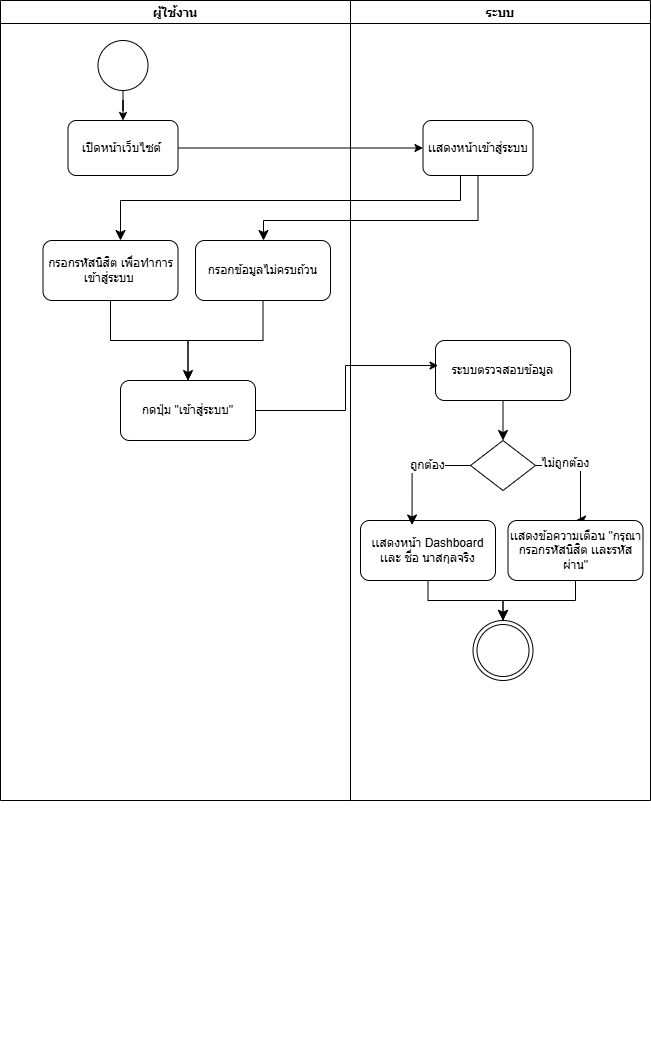

The diagram above was exported from draw.io. Its source (the exported page's mxGraphModel, read from the mxfile embedded in the PNG):
<mxGraphModel dx="1452" dy="677" grid="1" gridSize="10" guides="1" tooltips="1" connect="1" arrows="1" fold="1" page="1" pageScale="1" pageWidth="827" pageHeight="1169" math="0" shadow="0">
  <root>
    <mxCell id="DwdYJdcXNcIuZ0IH-Lau-0" />
    <mxCell id="DwdYJdcXNcIuZ0IH-Lau-1" parent="DwdYJdcXNcIuZ0IH-Lau-0" />
    <mxCell id="WNF_xc78lXQepSqeOrj--0" parent="DwdYJdcXNcIuZ0IH-Lau-1" style="swimlane;" value="ผู้ใช้งาน" vertex="1">
      <mxGeometry height="800" width="350" x="50" y="30" as="geometry" />
    </mxCell>
    <mxCell id="WNF_xc78lXQepSqeOrj--1" edge="1" parent="WNF_xc78lXQepSqeOrj--0" source="WNF_xc78lXQepSqeOrj--2" style="edgeStyle=orthogonalEdgeStyle;rounded=0;orthogonalLoop=1;jettySize=auto;html=1;entryX=0.5;entryY=0;entryDx=0;entryDy=0;" target="WNF_xc78lXQepSqeOrj--3">
      <mxGeometry relative="1" as="geometry" />
    </mxCell>
    <mxCell id="WNF_xc78lXQepSqeOrj--2" parent="WNF_xc78lXQepSqeOrj--0" style="ellipse;whiteSpace=wrap;html=1;aspect=fixed;" value="" vertex="1">
      <mxGeometry height="50" width="50" x="97.5" y="40" as="geometry" />
    </mxCell>
    <mxCell id="WNF_xc78lXQepSqeOrj--3" parent="WNF_xc78lXQepSqeOrj--0" style="rounded=1;whiteSpace=wrap;html=1;" value="เปิดหน้าเว็บไซต์&amp;nbsp;" vertex="1">
      <mxGeometry height="55" width="110" x="67.5" y="120" as="geometry" />
    </mxCell>
    <mxCell id="FzCTBG_aKfCZ3b-hoj4O-20" edge="1" parent="WNF_xc78lXQepSqeOrj--0" source="WNF_xc78lXQepSqeOrj--4" style="edgeStyle=orthogonalEdgeStyle;rounded=0;orthogonalLoop=1;jettySize=auto;html=1;" target="WNF_xc78lXQepSqeOrj--6">
      <mxGeometry relative="1" as="geometry" />
    </mxCell>
    <mxCell id="WNF_xc78lXQepSqeOrj--4" parent="WNF_xc78lXQepSqeOrj--0" style="rounded=1;whiteSpace=wrap;html=1;" value="กรอกรหัสนิสิต เพื่อทำการเข้าสู่ระบบ&amp;nbsp;" vertex="1">
      <mxGeometry height="60" width="135" x="42.5" y="240" as="geometry" />
    </mxCell>
    <mxCell id="WNF_xc78lXQepSqeOrj--6" parent="WNF_xc78lXQepSqeOrj--0" style="rounded=1;whiteSpace=wrap;html=1;" value="กดปุ่ม &quot;เข้าสู่ระบบ&quot;" vertex="1">
      <mxGeometry height="60" width="135" x="120" y="380" as="geometry" />
    </mxCell>
    <mxCell id="ZM4zU7jJX-tRsGq1Dhai-14" edge="1" parent="WNF_xc78lXQepSqeOrj--0" source="ZM4zU7jJX-tRsGq1Dhai-8" style="edgeStyle=orthogonalEdgeStyle;rounded=0;orthogonalLoop=1;jettySize=auto;html=1;entryX=0.5;entryY=0;entryDx=0;entryDy=0;fontSize=12;startSize=8;endSize=8;" target="WNF_xc78lXQepSqeOrj--6">
      <mxGeometry relative="1" as="geometry" />
    </mxCell>
    <mxCell id="ZM4zU7jJX-tRsGq1Dhai-8" parent="WNF_xc78lXQepSqeOrj--0" style="rounded=1;whiteSpace=wrap;html=1;" value="กรอกข้อมูลไม่ครบถ้วน" vertex="1">
      <mxGeometry height="60" width="135" x="195" y="240" as="geometry" />
    </mxCell>
    <mxCell id="WNF_xc78lXQepSqeOrj--15" parent="DwdYJdcXNcIuZ0IH-Lau-1" style="swimlane;" value="ระบบ" vertex="1">
      <mxGeometry height="800" width="300" x="400" y="30" as="geometry" />
    </mxCell>
    <mxCell id="WNF_xc78lXQepSqeOrj--16" parent="WNF_xc78lXQepSqeOrj--15" style="rounded=1;whiteSpace=wrap;html=1;" value="เเสดงหน้าเข้าสู่ระบบ" vertex="1">
      <mxGeometry height="55" width="110" x="72.5" y="120" as="geometry" />
    </mxCell>
    <mxCell id="WNF_xc78lXQepSqeOrj--19" edge="1" parent="WNF_xc78lXQepSqeOrj--15" style="edgeStyle=orthogonalEdgeStyle;rounded=0;orthogonalLoop=1;jettySize=auto;html=1;">
      <mxGeometry relative="1" as="geometry">
        <mxPoint x="101" y="875" as="sourcePoint" />
      </mxGeometry>
    </mxCell>
    <mxCell id="WNF_xc78lXQepSqeOrj--20" edge="1" parent="WNF_xc78lXQepSqeOrj--15" style="edgeStyle=orthogonalEdgeStyle;rounded=0;orthogonalLoop=1;jettySize=auto;html=1;exitX=0.5;exitY=1;exitDx=0;exitDy=0;">
      <mxGeometry relative="1" as="geometry">
        <mxPoint x="101" y="1050" as="sourcePoint" />
        <mxPoint x="101" y="1050" as="targetPoint" />
      </mxGeometry>
    </mxCell>
    <mxCell id="ZM4zU7jJX-tRsGq1Dhai-25" edge="1" parent="WNF_xc78lXQepSqeOrj--15" source="WNF_xc78lXQepSqeOrj--21" style="edgeStyle=none;curved=1;rounded=0;orthogonalLoop=1;jettySize=auto;html=1;fontSize=12;startSize=8;endSize=8;" target="ZM4zU7jJX-tRsGq1Dhai-0">
      <mxGeometry relative="1" as="geometry" />
    </mxCell>
    <mxCell id="WNF_xc78lXQepSqeOrj--21" parent="WNF_xc78lXQepSqeOrj--15" style="rounded=1;whiteSpace=wrap;html=1;" value="ระบบตรวจสอบข้อมูล" vertex="1">
      <mxGeometry height="60" width="135" x="85" y="340" as="geometry" />
    </mxCell>
    <mxCell id="WNF_xc78lXQepSqeOrj--23" parent="WNF_xc78lXQepSqeOrj--15" style="ellipse;shape=doubleEllipse;whiteSpace=wrap;html=1;aspect=fixed;direction=south;" value="" vertex="1">
      <mxGeometry height="60" width="60" x="122.5" y="620" as="geometry" />
    </mxCell>
    <mxCell id="ZM4zU7jJX-tRsGq1Dhai-28" edge="1" parent="WNF_xc78lXQepSqeOrj--15" source="FzCTBG_aKfCZ3b-hoj4O-4" style="edgeStyle=orthogonalEdgeStyle;rounded=0;orthogonalLoop=1;jettySize=auto;html=1;fontSize=12;startSize=8;endSize=8;" target="WNF_xc78lXQepSqeOrj--23">
      <mxGeometry relative="1" as="geometry" />
    </mxCell>
    <mxCell id="FzCTBG_aKfCZ3b-hoj4O-4" parent="WNF_xc78lXQepSqeOrj--15" style="rounded=1;whiteSpace=wrap;html=1;" value="เเสดงหน้า Dashboard เเละ ชื่อ นาสกุลจริง" vertex="1">
      <mxGeometry height="60" width="135" x="10" y="520" as="geometry" />
    </mxCell>
    <mxCell id="ZM4zU7jJX-tRsGq1Dhai-27" edge="1" parent="WNF_xc78lXQepSqeOrj--15" source="ZM4zU7jJX-tRsGq1Dhai-0" style="edgeStyle=orthogonalEdgeStyle;rounded=0;orthogonalLoop=1;jettySize=auto;html=1;entryX=0.5;entryY=0;entryDx=0;entryDy=0;fontSize=12;startSize=8;endSize=8;exitX=1;exitY=0.5;exitDx=0;exitDy=0;" target="ZM4zU7jJX-tRsGq1Dhai-23">
      <mxGeometry relative="1" as="geometry">
        <Array as="points">
          <mxPoint x="230" y="465" />
          <mxPoint x="230" y="520" />
        </Array>
      </mxGeometry>
    </mxCell>
    <mxCell id="ZM4zU7jJX-tRsGq1Dhai-32" connectable="0" parent="ZM4zU7jJX-tRsGq1Dhai-27" style="edgeLabel;html=1;align=center;verticalAlign=middle;resizable=0;points=[];fontSize=12;" value="ไม่ถูกต้อง" vertex="1">
      <mxGeometry relative="1" x="-0.4497" y="3" as="geometry">
        <mxPoint as="offset" />
      </mxGeometry>
    </mxCell>
    <mxCell id="ZM4zU7jJX-tRsGq1Dhai-0" parent="WNF_xc78lXQepSqeOrj--15" style="rhombus;whiteSpace=wrap;html=1;" value="" vertex="1">
      <mxGeometry height="50" width="65" x="120" y="440" as="geometry" />
    </mxCell>
    <mxCell id="ZM4zU7jJX-tRsGq1Dhai-30" edge="1" parent="WNF_xc78lXQepSqeOrj--15" source="ZM4zU7jJX-tRsGq1Dhai-23" style="edgeStyle=orthogonalEdgeStyle;rounded=0;orthogonalLoop=1;jettySize=auto;html=1;entryX=0;entryY=0.5;entryDx=0;entryDy=0;fontSize=12;startSize=8;endSize=8;" target="WNF_xc78lXQepSqeOrj--23">
      <mxGeometry relative="1" as="geometry" />
    </mxCell>
    <mxCell id="ZM4zU7jJX-tRsGq1Dhai-23" parent="WNF_xc78lXQepSqeOrj--15" style="rounded=1;whiteSpace=wrap;html=1;" value="เเสดงข้อความเตือน &quot;กรุณากรอกรหัสนิสิต เเละรหัสผ่าน&quot;" vertex="1">
      <mxGeometry height="60" width="135" x="157.5" y="520" as="geometry" />
    </mxCell>
    <mxCell id="ZM4zU7jJX-tRsGq1Dhai-26" edge="1" parent="WNF_xc78lXQepSqeOrj--15" source="ZM4zU7jJX-tRsGq1Dhai-0" style="edgeStyle=orthogonalEdgeStyle;rounded=0;orthogonalLoop=1;jettySize=auto;html=1;entryX=0.382;entryY=0.075;entryDx=0;entryDy=0;entryPerimeter=0;fontSize=12;startSize=8;endSize=8;exitX=0;exitY=0.5;exitDx=0;exitDy=0;" target="FzCTBG_aKfCZ3b-hoj4O-4">
      <mxGeometry relative="1" as="geometry" />
    </mxCell>
    <mxCell id="ZM4zU7jJX-tRsGq1Dhai-31" connectable="0" parent="ZM4zU7jJX-tRsGq1Dhai-26" style="edgeLabel;html=1;align=center;verticalAlign=middle;resizable=0;points=[];fontSize=12;" value="ถูกต้อง" vertex="1">
      <mxGeometry relative="1" x="-0.2476" y="-1" as="geometry">
        <mxPoint as="offset" />
      </mxGeometry>
    </mxCell>
    <mxCell id="WNF_xc78lXQepSqeOrj--26" edge="1" parent="DwdYJdcXNcIuZ0IH-Lau-1" source="WNF_xc78lXQepSqeOrj--3" style="edgeStyle=orthogonalEdgeStyle;rounded=0;orthogonalLoop=1;jettySize=auto;html=1;" target="WNF_xc78lXQepSqeOrj--16">
      <mxGeometry relative="1" as="geometry" />
    </mxCell>
    <mxCell id="FzCTBG_aKfCZ3b-hoj4O-19" edge="1" parent="DwdYJdcXNcIuZ0IH-Lau-1" source="WNF_xc78lXQepSqeOrj--6" style="edgeStyle=orthogonalEdgeStyle;rounded=0;orthogonalLoop=1;jettySize=auto;html=1;entryX=0.019;entryY=0.417;entryDx=0;entryDy=0;entryPerimeter=0;" target="WNF_xc78lXQepSqeOrj--21">
      <mxGeometry relative="1" as="geometry">
        <mxPoint x="449.9999999999998" y="390" as="targetPoint" />
      </mxGeometry>
    </mxCell>
    <mxCell id="ZM4zU7jJX-tRsGq1Dhai-9" edge="1" parent="DwdYJdcXNcIuZ0IH-Lau-1" source="WNF_xc78lXQepSqeOrj--16" style="edgeStyle=orthogonalEdgeStyle;rounded=0;orthogonalLoop=1;jettySize=auto;html=1;entryX=0.574;entryY=0;entryDx=0;entryDy=0;entryPerimeter=0;fontSize=12;startSize=8;endSize=8;" target="WNF_xc78lXQepSqeOrj--4">
      <mxGeometry relative="1" as="geometry">
        <Array as="points">
          <mxPoint x="510" y="230" />
          <mxPoint x="170" y="230" />
        </Array>
      </mxGeometry>
    </mxCell>
    <mxCell id="ZM4zU7jJX-tRsGq1Dhai-10" edge="1" parent="DwdYJdcXNcIuZ0IH-Lau-1" source="WNF_xc78lXQepSqeOrj--16" style="edgeStyle=orthogonalEdgeStyle;rounded=0;orthogonalLoop=1;jettySize=auto;html=1;fontSize=12;startSize=8;endSize=8;" target="ZM4zU7jJX-tRsGq1Dhai-8">
      <mxGeometry relative="1" as="geometry">
        <Array as="points">
          <mxPoint x="528" y="250" />
          <mxPoint x="313" y="250" />
        </Array>
      </mxGeometry>
    </mxCell>
  </root>
</mxGraphModel>